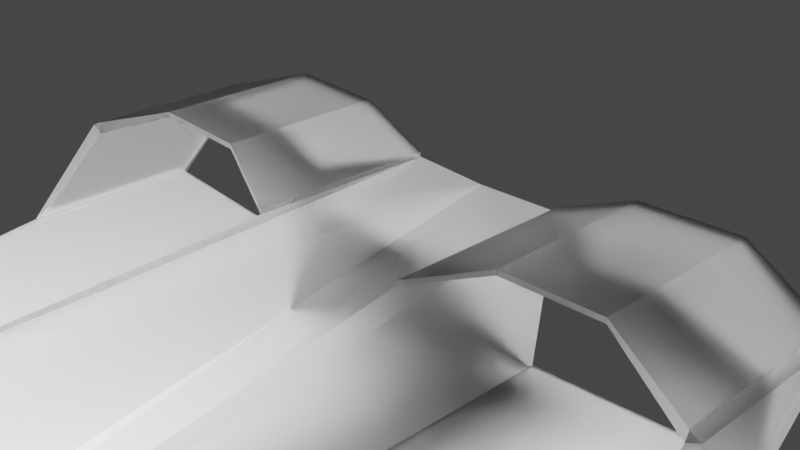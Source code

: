 # Source: Sapceship.blend  (saved by Blender 2.90.8; exported with 4.5.12 LTS)
import bpy
from mathutils import Matrix  # noqa: F401  (used for matrix-valued properties, if any)

bpy.ops.wm.read_factory_settings(use_empty=True)
scene = bpy.context.scene
scene.name = 'Scene'

# ---- collections
col_collection = bpy.data.collections.new('Collection'); scene.collection.children.link(col_collection)

# ---- materials (node trees are filled in below, after node groups)
mat_material_002 = bpy.data.materials.new('Material.002')
mat_material_002.use_transparent_shadow = False
mat_material = bpy.data.materials.new('Material')
mat_material.use_transparent_shadow = False

# ---- material node trees
mat_material_002.use_nodes = True; mat_material_002.node_tree.nodes.clear()
_N = mat_material_002.node_tree.nodes; _L = mat_material_002.node_tree.links
n0 = _N.new('ShaderNodeOutputMaterial'); n0.name = 'Material Output'; n0.location = (979, 299)
n1 = _N.new('ShaderNodeBsdfPrincipled'); n1.name = 'Principled BSDF'; n1.location = (680, 498)
n1.distribution = 'GGX'
n1.subsurface_method = 'BURLEY'
n1.inputs[2].default_value = 1.0
n1.inputs[3].default_value = 1.45
n1.inputs[13].default_value = 0.3318
n1.inputs[16].default_value = 0.01818
n1.inputs[18].default_value = 1.0
n1.inputs[20].default_value = 0.0
n1.inputs[27].default_value = (0.0, 0.0, 0.0, 1.0)
n1.inputs[28].default_value = 1.0
_L.new(n1.outputs[0], n0.inputs[0])
n0.is_active_output = True
mat_material.use_nodes = True; mat_material.node_tree.nodes.clear()
_N = mat_material.node_tree.nodes; _L = mat_material.node_tree.links
n0 = _N.new('ShaderNodeOutputMaterial'); n0.name = 'Material Output'; n0.location = (300, 300)
n1 = _N.new('ShaderNodeBsdfPrincipled'); n1.name = 'Principled BSDF'; n1.location = (10, 300)
n1.distribution = 'GGX'
n1.subsurface_method = 'BURLEY'
n1.inputs[0].default_value = (0.01201, 0.0, 0.8, 1.0)
n1.inputs[1].default_value = 1.0
n1.inputs[2].default_value = 0.0
n1.inputs[3].default_value = 1.45
n1.inputs[19].default_value = 0.25
n1.inputs[27].default_value = (0.0, 0.0, 0.0, 1.0)
n1.inputs[28].default_value = 1.0
_L.new(n1.outputs[0], n0.inputs[0])
n0.is_active_output = True

# ---- world
world_world = bpy.data.worlds.new('World'); scene.world = world_world
world_world.use_nodes = True; world_world.node_tree.nodes.clear()
_N = world_world.node_tree.nodes; _L = world_world.node_tree.links
n0 = _N.new('ShaderNodeOutputWorld'); n0.name = 'World Output'; n0.location = (300, 300)
n1 = _N.new('ShaderNodeBackground'); n1.name = 'Background'; n1.location = (10, 300)
n1.inputs[0].default_value = (0.05088, 0.05088, 0.05088, 1.0)
_L.new(n1.outputs[0], n0.inputs[0])
n0.is_active_output = True
world_world.color = (0.05088, 0.05088, 0.05088)
world_world.use_sun_shadow = False
world_world.sun_shadow_jitter_overblur = 0.0

# ---- cameras
cam_camera = bpy.data.cameras.new('Camera')
cam_camera.clip_end = 100.0
cam_camera.ortho_scale = 7.314

# ---- lights
light_light = bpy.data.lights.new('Light', 'SUN')
light_light.transmission_factor = 0.0
light_light.angle = 0.1993
light_light.energy = 25.0
light_light.shadow_soft_size = 0.1
light_light.shadow_cascade_max_distance = 1000.0

# ---- meshes
me_plane = bpy.data.meshes.new('Plane')
me_plane.from_pydata([(-1.0, 1.281, 0.0), (0.0, 1.218, 0.0), (-1.799, -11.97, -0.9649), (-1.799, 0.02861, -0.9649), (-4.086, -1.951, -0.8372), (-4.086, 0.04866, -0.8372), (-4.086, -1.047, 0.02509), (-4.086, 0.9532, 0.02509), (-3.084, -0.6877, 0.4197), (-3.084, 1.312, 0.4197), (-1.919, -0.6771, 0.3761), (-1.919, 1.323, 0.3761), (-1.009, -0.9838, 0.01709), (-1.0, 1.281, 0.0), (-0.002354, -12.1, -1.817), (-0.7442, -0.107, -1.817), (-0.5969, -8.508, -1.817), (-0.1497, -0.2543, -6.64), (-0.1497, -10.67, -2.318), (-0.7442, -8.523, -1.817), (-0.5969, -0.2543, -1.817), (-1.61, -8.846, -0.7375), (-0.1497, -8.488, -7.14), (0.0, -6.194, -1.342), (-0.002354, -8.482, -7.14), (-0.5969, -8.507, -1.817), (-0.002354, -10.93, -2.318), (-0.1482, -10.68, -2.318), (-1.799, -0.05371, -0.9649), (-1.305, -3.785, -0.3689), (-1.787, 0.02713, -0.9742), (0.0, -1.423, -0.478), (-0.002354, -0.107, -6.64), (-4.111, 0.9532, 0.156), (-4.111, -1.047, 0.156), (-3.084, 1.312, 0.4784), (-3.084, -0.6877, 0.4784), (-1.919, 1.323, 0.4348), (-1.919, -0.6771, 0.4348), (-1.0, 1.281, 0.05869), (-1.009, -0.9838, 0.07577), (-4.202, 0.04866, -0.8372), (-4.202, -1.951, -0.8372), (-4.227, 0.9532, 0.0973), (-4.227, -1.047, 0.0973), (-1.799, -0.05371, -0.9088), (-1.799, -11.97, -0.9088), (-4.086, 0.04866, -0.7811), (-4.086, -1.951, -0.7811), (-1.799, 0.02861, -0.9088)], [], [(12, 13, 0, 29, 21), (29, 28, 2, 21), (4, 2, 46, 48), (5, 41, 43, 7), (13, 12, 40, 39), (11, 13, 39, 37), (28, 30, 15, 19, 2), (25, 22, 18, 16), (19, 14, 2), (23, 21, 2, 14), (26, 14, 27), (16, 19, 15, 20, 25), (20, 15, 32, 17), (18, 27, 14, 19, 16), (20, 17, 22, 25), (17, 32, 24, 22), (31, 29, 21, 23), (22, 24, 26, 27, 18), (1, 0, 29, 31), (0, 13, 3, 28, 29), (3, 28, 30), (13, 0, 1, 31, 32, 15, 30, 3), (34, 33, 35, 36), (36, 35, 37, 38), (38, 37, 39, 40), (10, 8, 36, 38), (7, 9, 35, 33), (12, 10, 38, 40), (9, 11, 37, 35), (8, 6, 34, 36), (42, 44, 43, 41), (33, 34, 6, 44, 43, 7), (33, 43, 44, 34), (6, 44, 42, 4), (4, 5, 41, 42), (46, 45, 49, 47, 48), (2, 28, 45, 46), (28, 3, 49, 45), (3, 5, 47, 49), (5, 4, 48, 47), (3, 28, 2, 4, 5), (13, 11, 10, 12), (10, 11, 9, 8), (8, 9, 7, 6), (7, 6, 48, 47), (7, 43, 33), (34, 44, 6)])
me_plane.polygons.foreach_set('material_index', [0, 0, 0, 0, 0, 0, 0, 0, 0, 0, 1, 0, 0, 1, 0, 0, 0, 0, 0, 0, 0, 0, 0, 0, 0, 0, 0, 0, 0, 0, 0, 0, 0, 0, 0, 0, 0, 0, 0, 0, 0, 0, 0, 0, 0, 0, 0])
_uv = me_plane.uv_layers.new(name='UVMap')
_uv.uv.foreach_set('vector', [0.729, 0.1409, 0.7403, 0.0001777, 0.7428, 0.0003972, 0.7428, 0.3175, 0.7428, 0.6344, 0.1402, 0.6696, 0.2637, 0.9249, 0.1392, 0.219, 0.1349, 0.3647, 0.428, 0.1241, 0.5288, 0.9218, 0.5253, 0.931, 0.4616, 0.1219, 0.5371, 0.3927, 0.5452, 0.3958, 0.6047, 0.3234, 0.5923, 0.3191, 0.7135, 0.0001777, 0.6566, 0.2446, 0.6978, 0.2495, 0.7108, 0.07673, 0.7286, 0.2051, 0.7135, 0.0001777, 0.7108, 0.07673, 0.6816, 0.2145, 0.2638, 0.926, 0.2612, 0.9249, 0.266, 0.9295, 0.2639, 0.3088, 0.1392, 0.219, 0.2767, 0.3055, 0.3269, 0.2868, 0.2024, 0.1213, 0.2766, 0.3053, 0.2639, 0.3088, 0.06479, 0.0001777, 0.1392, 0.219, 0.0001777, 0.5365, 0.1349, 0.3647, 0.1392, 0.219, 0.06479, 0.0001777, 0.1927, 0.08407, 0.06479, 0.0001777, 0.2006, 0.1177, 0.2766, 0.3053, 0.2639, 0.3088, 0.266, 0.9295, 0.2824, 0.9289, 0.2767, 0.3055, 0.2824, 0.9289, 0.266, 0.9295, 0.3401, 0.9998, 0.3221, 0.9589, 0.2024, 0.1213, 0.2006, 0.1177, 0.06479, 0.0001777, 0.2639, 0.3088, 0.2766, 0.3053, 0.2824, 0.9289, 0.3221, 0.9589, 0.3269, 0.2868, 0.2767, 0.3055, 0.3221, 0.9589, 0.3401, 0.9998, 0.3401, 0.2822, 0.3269, 0.2868, 0.139, 0.9092, 0.138, 0.6721, 0.1349, 0.3647, 0.0001777, 0.5365, 0.3269, 0.2868, 0.3401, 0.2822, 0.1927, 0.08407, 0.2006, 0.1177, 0.2024, 0.1213, 0.2514, 0.9174, 0.2606, 0.9184, 0.138, 0.6721, 0.139, 0.9092, 0.1836, 0.7614, 0.2617, 0.9206, 0.2621, 0.9247, 0.2637, 0.9249, 0.1402, 0.6696, 0.2621, 0.9247, 0.2638, 0.926, 0.2612, 0.9249, 0.2617, 0.9206, 0.2606, 0.9184, 0.2514, 0.9174, 0.139, 0.9092, 0.3401, 0.9998, 0.266, 0.9295, 0.2612, 0.9249, 0.2621, 0.9247, 0.7286, 0.3998, 0.6805, 0.5533, 0.6628, 0.3771, 0.7082, 0.3688, 0.7082, 0.3688, 0.6628, 0.3771, 0.6816, 0.2145, 0.702, 0.269, 0.702, 0.269, 0.6816, 0.2145, 0.7108, 0.07673, 0.6978, 0.2495, 0.6834, 0.2681, 0.6894, 0.3674, 0.7082, 0.3688, 0.702, 0.269, 0.6916, 0.4827, 0.715, 0.3703, 0.6628, 0.3771, 0.6805, 0.5533, 0.6566, 0.2446, 0.6834, 0.2681, 0.702, 0.269, 0.6978, 0.2495, 0.715, 0.3703, 0.7286, 0.2051, 0.6816, 0.2145, 0.6628, 0.3771, 0.6894, 0.3674, 0.6979, 0.3946, 0.7286, 0.3998, 0.7082, 0.3688, 0.535, 0.4846, 0.6047, 0.4761, 0.6047, 0.3234, 0.5452, 0.3958, 0.5291, 0.001261, 0.6562, 0.0001777, 0.6051, 0.3191, 0.6152, 0.3191, 0.6152, 0.4462, 0.6051, 0.4462, 0.6134, 0.5818, 0.6051, 0.5818, 0.6051, 0.4547, 0.6134, 0.4547, 0.6012, 0.4893, 0.6047, 0.4761, 0.535, 0.4846, 0.5291, 0.4905, 0.5291, 0.4905, 0.5371, 0.3927, 0.5452, 0.3958, 0.535, 0.4846, 0.5253, 0.931, 0.3405, 0.02592, 0.3999, 0.03168, 0.4374, 0.008085, 0.4616, 0.1219, 0.5288, 0.9218, 0.3508, 0.0001777, 0.3405, 0.02592, 0.5253, 0.931, 0.3508, 0.0001777, 0.4423, 0.0102, 0.3999, 0.03168, 0.3405, 0.02592, 0.4423, 0.0102, 0.4278, 0.001171, 0.4374, 0.008085, 0.3999, 0.03168, 0.4278, 0.001171, 0.428, 0.1241, 0.4616, 0.1219, 0.4374, 0.008085, 0.4423, 0.0102, 0.5288, 0.004379, 0.5288, 0.9218, 0.428, 0.1241, 0.4278, 0.001171, 0.7135, 0.0001777, 0.7286, 0.2051, 0.6834, 0.2681, 0.6566, 0.2446, 0.6834, 0.2681, 0.7286, 0.2051, 0.715, 0.3703, 0.6894, 0.3674, 0.6894, 0.3674, 0.715, 0.3703, 0.6916, 0.4827, 0.6979, 0.3946, 0.5291, 0.4909, 0.5291, 0.618, 0.5804, 0.6754, 0.5804, 0.5484, 0.611, 0.59, 0.6051, 0.5818, 0.6134, 0.5818, 0.6134, 0.4547, 0.6051, 0.4547, 0.611, 0.4466])
me_plane.materials.append(mat_material_002)
me_plane.materials.append(mat_material)
me_plane.use_remesh_fix_poles = True
me_plane.use_remesh_preserve_attributes = False
me_plane.use_mirror_vertex_groups = False
me_plane.use_paint_bone_selection = False
me_plane.use_paint_mask = True
me_plane.update()

# ---- objects
ob_light = bpy.data.objects.new('Light', light_light)
ob_camera = bpy.data.objects.new('Camera', cam_camera)
ob_plane = bpy.data.objects.new('Plane', me_plane)

# ---- transforms, parenting, visibility, modifiers, constraints
ob_light.location = (-21.2, -8.672, -33.79)
ob_light.rotation_euler = (-2.95, -0.3447, 2.709)
ob_light.lock_rotations_4d = False
ob_light.empty_display_type = 'ARROWS'
ob_light.color = (0.0, 0.0, 0.0, 0.0)
ob_light.lineart.crease_threshold = 0.0
ob_camera.location = (7.359, -6.926, 4.958)
ob_camera.rotation_euler = (1.109, 0.0, 0.8149)
ob_camera.lock_rotations_4d = False
ob_camera.empty_display_type = 'ARROWS'
ob_camera.color = (0.0, 0.0, 0.0, 0.0)
ob_camera.display_type = 'WIRE'
ob_camera.lineart.crease_threshold = 0.0
ob_plane.location = (0.0, 0.0, 0.0)
ob_plane.lineart.crease_threshold = 0.0
_m = ob_plane.modifiers.new('Mirror', 'MIRROR')
_m.use_clip = True

# ---- collection membership
col_collection.objects.link(ob_light)
col_collection.objects.link(ob_camera)
col_collection.objects.link(ob_plane)

# ---- scene / render settings (as saved in the file)
scene.camera = ob_camera
scene.frame_start = 1; scene.frame_end = 250; scene.frame_set(1)
scene.render.engine = 'BLENDER_EEVEE_NEXT'
scene.cycles.use_denoising = False
scene.cycles.samples = 128
scene.cycles.sampling_pattern = 'TABULATED_SOBOL'
scene.cycles.use_adaptive_sampling = False
scene.cycles.use_light_tree = False
scene.view_settings.view_transform = 'Filmic'
bpy.context.view_layer.update()
